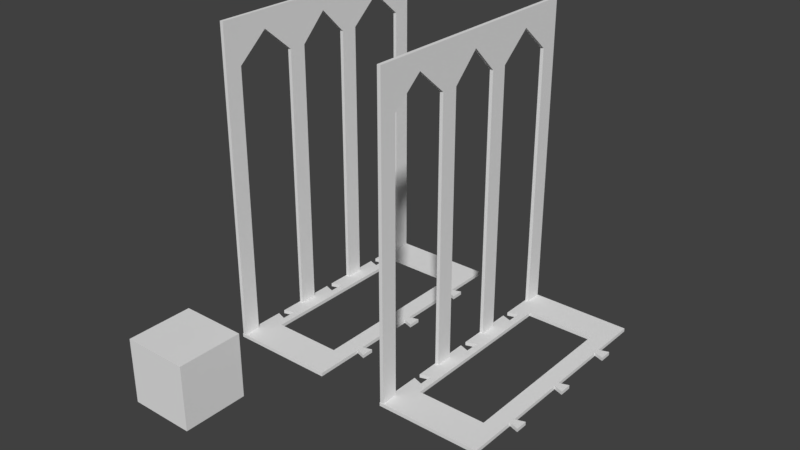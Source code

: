 # Source: design01.blend  (saved by Blender 2.79.0; exported with 4.5.12 LTS)
import bpy
from mathutils import Matrix  # noqa: F401  (used for matrix-valued properties, if any)

bpy.ops.wm.read_factory_settings(use_empty=True)
scene = bpy.context.scene
scene.name = 'Scene'

# ---- collections
col_collection_1 = bpy.data.collections.new('Collection 1'); scene.collection.children.link(col_collection_1)
col_collection_1.hide_render = True
col_collection_1.hide_viewport = True
col_collection_2 = bpy.data.collections.new('Collection 2'); scene.collection.children.link(col_collection_2)

# ---- materials (node trees are filled in below, after node groups)
mat_material = bpy.data.materials.new('Material')
mat_material.alpha_threshold = 0.0
mat_material.use_transparent_shadow = False
mat_material.roughness = 0.5
mat_material.line_color = (0.0, 0.0, 0.0, 1.0)

# ---- material node trees

# ---- world
world_world = bpy.data.worlds.new('World'); scene.world = world_world
world_world.color = (0.05088, 0.05088, 0.05088)
world_world.use_sun_shadow = False
world_world.sun_shadow_jitter_overblur = 0.0
world_world.cycles.sampling_method = 'MANUAL'

# ---- meshes
me_cube_004 = bpy.data.meshes.new('Cube.004')
me_cube_004.from_pydata([(-1.0, -1.0, -1.0), (-1.0, -1.0, 1.0), (-1.0, 1.0, -1.0), (-1.0, 1.0, 1.0), (1.0, -1.0, -1.0), (1.0, -1.0, 1.0), (1.0, 1.0, -1.0), (1.0, 1.0, 1.0)], [], [(0, 1, 3, 2), (2, 3, 7, 6), (6, 7, 5, 4), (4, 5, 1, 0), (2, 6, 4, 0), (7, 3, 1, 5)])
me_cube_004.use_remesh_preserve_volume = False
me_cube_004.use_remesh_preserve_attributes = False
me_cube_004.use_mirror_vertex_groups = False
me_cube_004.update()
me_cube_002 = bpy.data.meshes.new('Cube.002')
me_cube_002.from_pydata([(9.0, 6.99, 4.53e-07), (9.0, 0.01, 4.53e-07), (-1.192e-07, 0.01, 0.0), (3.576e-07, 6.99, 0.0), (9.0, 6.99, 0.1), (9.0, 0.009999, 0.1), (-3.576e-07, 0.01, 0.1), (5.96e-08, 6.99, 0.1), (7.75, 6.99, 4.942e-07), (7.75, 0.01, 4.942e-07), (7.75, 6.99, 0.1), (7.75, 0.01, 0.1), (9.0, 4.25, 4.53e-07), (1.192e-07, 4.25, 0.0), (9.0, 4.25, 0.1), (-1.49e-07, 4.25, 0.1), (7.75, 4.25, 0.1), (7.75, 4.25, 4.942e-07), (2.384e-07, 4.75, 0.0), (-4.47e-08, 4.75, 0.1), (7.75, 4.75, 4.942e-07), (9.0, 4.75, 4.53e-07), (9.0, 4.75, 0.1), (7.75, 4.75, 0.1), (2.98e-07, 6.5, 0.0), (7.451e-09, 6.5, 0.1), (7.75, 6.5, 4.942e-07), (9.0, 6.5, 4.53e-07), (9.0, 6.5, 0.1), (7.75, 6.5, 0.1), (9.0, 0.5, 4.53e-07), (9.0, 0.5, 0.1), (7.75, 0.5, 0.1), (0.0, 0.5, 0.0), (-2.533e-07, 0.5, 0.1), (7.75, 0.5, 4.942e-07), (5.96e-08, 2.25, 0.0), (-2.012e-07, 2.25, 0.1), (7.75, 2.25, 4.942e-07), (9.0, 2.25, 4.53e-07), (9.0, 2.25, 0.1), (7.75, 2.25, 0.1), (8.941e-08, 2.75, 0.0), (-1.751e-07, 2.75, 0.1), (7.75, 2.75, 4.942e-07), (9.0, 2.75, 4.53e-07), (9.0, 2.75, 0.1), (7.75, 2.75, 0.1), (9.0, 1.375, 4.53e-07), (9.0, 1.375, 0.1), (8.5, 1.375, 0.1), (8.5, 1.375, 5.509e-07), (8.5, 3.5, 5.509e-07), (9.0, 3.5, 4.53e-07), (9.0, 3.5, 0.1), (8.5, 3.5, 0.1), (9.0, 5.625, 4.53e-07), (9.0, 5.625, 0.1), (8.5, 5.625, 0.1), (8.5, 5.625, 5.509e-07)], [], [(35, 9, 2, 33), (32, 34, 6, 11), (30, 31, 5, 1), (9, 11, 6, 2), (24, 25, 7, 3), (10, 8, 3, 7), (4, 0, 8, 10), (1, 5, 11, 9), (31, 32, 11, 5), (30, 1, 9, 35), (21, 12, 17, 20), (22, 23, 16, 14), (51, 50, 41, 38), (21, 22, 14, 12), (23, 19, 15, 16), (20, 17, 13, 18), (14, 16, 55, 54), (39, 48, 51, 38), (56, 57, 22, 21), (57, 58, 23, 22), (56, 21, 20, 59), (13, 15, 19, 18), (0, 27, 26, 8), (4, 10, 29, 28), (0, 4, 28, 27), (10, 7, 25, 29), (8, 26, 24, 3), (58, 59, 20, 23), (2, 6, 34, 33), (48, 30, 35, 51), (49, 50, 32, 31), (48, 49, 31, 30), (12, 14, 54, 53), (40, 41, 50, 49), (44, 38, 36, 42), (47, 43, 37, 41), (45, 46, 40, 39), (46, 47, 41, 40), (45, 39, 38, 44), (52, 55, 16, 17), (53, 45, 44, 52), (54, 55, 47, 46), (53, 54, 46, 45), (35, 32, 50, 51), (39, 40, 49, 48), (36, 37, 43, 42), (12, 53, 52, 17), (44, 47, 55, 52), (29, 26, 59, 58), (27, 56, 59, 26), (28, 29, 58, 57), (27, 28, 57, 56), (35, 33, 34, 32), (44, 42, 43, 47), (20, 18, 19, 23), (26, 29, 25, 24), (38, 41, 37, 36), (15, 13, 17, 16)])
me_cube_002.materials.append(mat_material)
me_cube_002.use_remesh_preserve_volume = False
me_cube_002.use_remesh_preserve_attributes = False
me_cube_002.use_mirror_vertex_groups = False
me_cube_002.update()
me_cube_003 = bpy.data.meshes.new('Cube.003')
me_cube_003.from_pydata([(0.0, -0.085, 0.0), (0.0, -0.085, 0.1), (0.0, 0.085, 0.0), (0.0, 0.085, 0.1), (0.29, -0.18, 0.0), (0.29, -0.18, 0.1), (0.29, 0.18, 0.0), (0.29, 0.18, 0.1)], [], [(0, 1, 3, 2), (2, 3, 7, 6), (6, 7, 5, 4), (4, 5, 1, 0), (2, 6, 4, 0), (7, 3, 1, 5)])
me_cube_003.use_remesh_preserve_volume = False
me_cube_003.use_remesh_preserve_attributes = False
me_cube_003.use_mirror_vertex_groups = False
me_cube_003.update()
me_cube_001 = bpy.data.meshes.new('Cube.001')
me_cube_001.from_pydata([(0.0, -0.1, 0.0), (0.0, -0.1, 1.0), (0.0, 0.1, 0.0), (0.0, 0.1, 1.0), (0.3, -0.2, 0.0), (0.3, -0.2, 1.0), (0.3, 0.2, 0.0), (0.3, 0.2, 1.0)], [], [(0, 1, 3, 2), (2, 3, 7, 6), (6, 7, 5, 4), (4, 5, 1, 0), (2, 6, 4, 0), (7, 3, 1, 5)])
me_cube_001.use_remesh_preserve_volume = False
me_cube_001.use_remesh_preserve_attributes = False
me_cube_001.use_mirror_vertex_groups = False
me_cube_001.update()
me_cube = bpy.data.meshes.new('Cube')
me_cube.from_pydata([(3.0, 7.0, 0.0), (3.0, 0.0, 0.0), (-1.192e-07, 1.788e-07, 0.0), (3.576e-07, 7.0, 0.0), (3.0, 7.0, 0.1), (3.0, -5.96e-07, 0.1), (-3.576e-07, 3.576e-07, 0.1), (5.96e-08, 7.0, 0.1), (0.2, 7.0, 0.0), (0.2, 8.941e-08, 0.0), (0.2, 7.0, 0.1), (0.2, -1.192e-07, 0.1), (3.0, 6.0, 0.0), (2.892e-07, 6.0, 0.0), (3.0, 6.0, 0.1), (-3.096e-10, 6.0, 0.1), (0.2, 6.0, 0.1), (0.2, 6.0, 0.0), (3.0, 1.0, 0.0), (3.0, 1.0, 0.1), (0.2, 1.0, 0.1), (-3.685e-08, 1.0, 0.0), (-2.856e-07, 1.0, 0.1), (0.2, 1.0, 0.0), (0.5, 7.0, 0.0), (0.5, 6.743e-08, 0.0), (0.5, 7.0, 0.1), (0.5, -2.364e-07, 0.1), (0.5, 6.0, 0.0), (0.5, 6.0, 0.1), (0.5, 1.0, 0.0), (0.5, 1.0, 0.1), (2.5, 6.0, 0.1), (2.5, 1.0, 0.1), (2.5, 7.0, 0.0), (2.5, 1.3e-08, 0.0), (2.5, 7.0, 0.1), (2.5, -5.267e-07, 0.1), (2.5, 6.0, 0.0), (2.5, 1.0, 0.0)], [], [(23, 9, 2, 21), (20, 22, 6, 11), (18, 19, 5, 1), (9, 11, 6, 2), (13, 15, 7, 3), (10, 8, 3, 7), (26, 24, 8, 10), (25, 27, 11, 9), (31, 20, 11, 27), (30, 25, 9, 23), (24, 28, 17, 8), (26, 10, 16, 29), (21, 22, 15, 13), (0, 4, 14, 12), (10, 7, 15, 16), (8, 17, 13, 3), (2, 6, 22, 21), (28, 30, 23, 17), (29, 16, 20, 31), (12, 14, 19, 18), (16, 15, 22, 20), (17, 23, 21, 13), (39, 30, 31, 33), (36, 26, 29, 32), (34, 38, 28, 24), (39, 35, 25, 30), (33, 31, 27, 37), (35, 37, 27, 25), (36, 34, 24, 26), (4, 0, 34, 36), (1, 5, 37, 35), (19, 33, 37, 5), (18, 1, 35, 39), (0, 12, 38, 34), (4, 36, 32, 14), (12, 18, 39, 38), (14, 32, 33, 19), (39, 33, 32, 38), (38, 32, 29, 28), (29, 31, 30, 28)])
me_cube.materials.append(mat_material)
me_cube.use_remesh_preserve_volume = False
me_cube.use_remesh_preserve_attributes = False
me_cube.use_mirror_vertex_groups = False
me_cube.update()
me_cube_006 = bpy.data.meshes.new('Cube.006')
me_cube_006.from_pydata([(2.99, 5.415, 0.11), (2.99, 5.585, 0.11), (3.28, 5.32, 0.01), (3.28, 5.32, 0.11), (3.28, 5.68, 0.01), (3.28, 5.68, 0.11), (2.99, 3.415, 0.11), (2.99, 3.585, 0.11), (3.28, 3.32, 0.01), (3.28, 3.32, 0.11), (3.28, 3.68, 0.01), (3.28, 3.68, 0.11), (2.99, 1.415, 0.11), (2.99, 1.585, 0.11), (3.28, 1.32, 0.01), (3.28, 1.32, 0.11), (3.28, 1.68, 0.01), (3.28, 1.68, 0.11), (0.11, 6.99, 9.01), (0.11, 0.01, 9.01), (0.01, 6.99, 9.01), (0.01, 0.009999, 9.01), (0.11, 6.99, 7.76), (0.11, 0.01, 7.76), (0.01, 6.99, 7.76), (0.01, 0.01, 7.76), (0.11, 4.25, 9.01), (0.01, 4.25, 9.01), (0.01, 4.25, 7.76), (0.11, 4.25, 7.76), (0.11, 4.75, 7.76), (0.11, 4.75, 9.01), (0.01, 4.75, 9.01), (0.01, 4.75, 7.76), (0.11, 6.5, 7.76), (0.11, 6.5, 9.01), (0.01, 6.5, 9.01), (0.01, 6.5, 7.76), (0.11, 0.5, 9.01), (0.01, 0.5, 9.01), (0.01, 0.5, 7.76), (0.11, 0.5, 7.76), (0.11, 2.25, 7.76), (0.11, 2.25, 9.01), (0.01, 2.25, 9.01), (0.01, 2.25, 7.76), (0.11, 2.75, 7.76), (0.11, 2.75, 9.01), (0.01, 2.75, 9.01), (0.01, 2.75, 7.76), (0.11, 1.375, 9.01), (0.01, 1.375, 9.01), (0.01, 1.375, 8.51), (0.11, 1.375, 8.51), (0.11, 3.5, 8.51), (0.11, 3.5, 9.01), (0.01, 3.5, 9.01), (0.01, 3.5, 8.51), (0.11, 5.625, 9.01), (0.01, 5.625, 9.01), (0.01, 5.625, 8.51), (0.11, 5.625, 8.51), (3.0, 7.0, 0.0), (3.0, 0.0, 0.0), (0.0, 1.788e-07, 0.0), (4.768e-07, 7.0, 0.0), (3.0, 7.0, 0.1), (3.0, -5.96e-07, 0.1), (-4.768e-07, 3.576e-07, 0.1), (0.0, 7.0, 0.1), (0.2, 7.0, 0.0), (0.2, 8.941e-08, 0.0), (0.2, 7.0, 0.1), (0.2, -1.192e-07, 0.1), (3.0, 6.0, 0.0), (4.768e-07, 6.0, 0.0), (3.0, 6.0, 0.1), (0.0, 6.0, 0.1), (0.2, 6.0, 0.1), (0.2, 6.0, 0.0), (3.0, 1.0, 0.0), (3.0, 1.0, 0.1), (0.2, 1.0, 0.1), (0.0, 1.0, 0.0), (-4.768e-07, 1.0, 0.1), (0.2, 1.0, 0.0), (0.5, 7.0, 0.0), (0.5, 6.743e-08, 0.0), (0.5, 7.0, 0.1), (0.5, -2.364e-07, 0.1), (0.5, 6.0, 0.0), (0.5, 6.0, 0.1), (0.5, 1.0, 0.0), (0.5, 1.0, 0.1), (2.5, 6.0, 0.1), (2.5, 1.0, 0.1), (2.5, 7.0, 0.0), (2.5, 1.3e-08, 0.0), (2.5, 7.0, 0.1), (2.5, -5.267e-07, 0.1), (2.5, 6.0, 0.0), (2.5, 1.0, 0.0), (0.01, 4.25, 0.1), (0.11, 4.75, 0.1), (0.01, 6.5, 0.1), (0.01, 6.99, 0.1), (0.11, 6.5, 0.1), (0.11, 0.5, 0.1), (0.11, 2.75, 0.1), (0.11, 0.01, 0.1), (0.11, 4.25, 0.1), (0.01, 4.75, 0.1), (0.01, 2.25, 0.1), (0.11, 2.25, 0.1), (0.11, 6.99, 0.1), (0.01, 0.5, 0.1), (0.01, 0.01, 0.1), (0.01, 2.75, 0.1), (3.0, 1.412, 0.01), (2.99, 1.415, 0.1), (3.0, 1.412, 0.1), (2.99, 1.585, 0.1), (3.0, 1.588, 0.1), (3.0, 1.588, 0.01), (3.0, 3.412, 0.01), (2.99, 3.415, 0.1), (3.0, 3.412, 0.1), (2.99, 3.585, 0.1), (3.0, 3.588, 0.1), (3.0, 3.588, 0.01), (3.0, 5.412, 0.01), (2.99, 5.415, 0.1), (3.0, 5.412, 0.1), (2.99, 5.585, 0.1), (3.0, 5.588, 0.1), (3.0, 5.588, 0.01), (0.003165, 1.396, 0.1), (-4.768e-07, 1.397, 0.1), (0.0, 1.397, 0.0), (0.2, 1.33, 0.1), (0.1827, 1.336, 0.1), (0.2, 1.33, 0.0), (0.29, 1.3, -1.49e-08), (0.29, 1.3, 0.1), (0.29, 1.7, -1.49e-08), (0.29, 1.7, 0.1), (0.2, 1.67, 0.1), (0.004839, 1.605, 0.1), (-4.768e-07, 1.603, 0.1), (0.0, 1.603, 0.0), (0.1661, 1.659, 0.1), (0.2, 1.67, 0.0), (0.0, 3.397, 0.0), (0.0, 3.397, 0.1), (0.2, 3.33, 0.1), (0.29, 3.3, 0.1), (0.2, 3.33, 0.0), (0.29, 3.3, 0.0), (0.29, 3.7, 0.1), (0.29, 3.7, 0.0), (0.2, 3.67, 0.1), (0.0, 3.603, 0.0), (0.0, 3.603, 0.1), (0.2, 3.67, 0.0), (0.003454, 5.396, 0.1), (4.768e-07, 5.397, 0.0), (0.0, 5.397, 0.1), (0.2, 5.33, 0.1), (0.1529, 5.346, 0.1), (0.29, 5.3, 0.1), (0.2, 5.33, 0.0), (0.29, 5.3, 0.0), (0.29, 5.7, 0.1), (0.29, 5.7, 0.0), (0.2, 5.67, 0.1), (0.002262, 5.604, 0.1), (0.1757, 5.662, 0.1), (4.768e-07, 5.603, 0.0), (0.0, 5.603, 0.1), (0.2, 5.67, 0.0)], [], [(4, 5, 3, 2), (2, 3, 0, 131, 132, 130), (5, 1, 0, 3), (10, 11, 9, 8), (8, 9, 6, 125, 126, 124), (11, 7, 6, 9), (16, 17, 15, 14), (14, 15, 12, 119, 120, 118), (17, 13, 12, 15), (41, 23, 109, 107), (40, 115, 116, 25), (38, 39, 21, 19), (23, 25, 116, 109), (24, 22, 114, 105), (20, 18, 22, 24), (19, 21, 25, 23), (39, 40, 25, 21), (38, 19, 23, 41), (31, 26, 29, 30), (32, 33, 28, 27), (53, 52, 45, 42), (31, 32, 27, 26), (33, 111, 102, 28), (30, 29, 110, 103), (27, 28, 57, 56), (43, 50, 53, 42), (58, 59, 32, 31), (59, 60, 33, 32), (58, 31, 30, 61), (18, 35, 34, 22), (20, 24, 37, 36), (18, 20, 36, 35), (24, 105, 104, 37), (22, 34, 106, 114), (60, 61, 30, 33), (50, 38, 41, 53), (51, 52, 40, 39), (50, 51, 39, 38), (26, 27, 56, 55), (44, 45, 52, 51), (46, 42, 113, 108), (49, 117, 112, 45), (47, 48, 44, 43), (48, 49, 45, 44), (47, 43, 42, 46), (54, 57, 28, 29), (55, 47, 46, 54), (56, 57, 49, 48), (55, 56, 48, 47), (41, 40, 52, 53), (43, 44, 51, 50), (26, 55, 54, 29), (46, 49, 57, 54), (37, 34, 61, 60), (35, 58, 61, 34), (36, 37, 60, 59), (35, 36, 59, 58), (41, 107, 115, 40), (46, 108, 117, 49), (30, 103, 111, 33), (34, 37, 104, 106), (42, 45, 112, 113), (85, 71, 64, 83), (82, 84, 68, 116, 115, 107, 109, 73), (80, 81, 67, 63), (71, 73, 68, 64), (75, 77, 69, 65), (72, 70, 65, 69), (88, 86, 70, 72), (87, 89, 73, 71), (93, 82, 73, 89), (92, 87, 71, 85), (86, 90, 79, 70), (88, 72, 78, 91), (83, 84, 137, 138), (62, 66, 76, 74), (72, 114, 106, 104, 77, 78), (70, 79, 75, 65), (64, 68, 84, 83), (90, 92, 85, 141, 142, 144, 151, 156, 157, 159, 163, 170, 171, 173, 179, 79), (91, 78, 174, 172, 169, 167, 160, 158, 155, 154, 146, 145, 143, 139, 82, 93), (74, 76, 134, 135, 130, 132, 128, 129, 124, 126, 122, 123, 118, 120, 81, 80), (78, 176, 174), (79, 179, 177, 75), (101, 92, 93, 95), (98, 88, 91, 94), (96, 100, 90, 86), (101, 97, 87, 92), (95, 93, 89, 99), (97, 99, 89, 87), (98, 96, 86, 88), (66, 62, 96, 98), (63, 67, 99, 97), (81, 95, 99, 67), (80, 63, 97, 101), (62, 74, 100, 96), (66, 98, 94, 76), (74, 80, 101, 100), (76, 94, 95, 81, 120, 119, 121, 122, 126, 125, 127, 128, 132, 131, 133, 134), (101, 95, 94, 100), (100, 94, 91, 90), (91, 93, 92, 90), (82, 140, 136, 84), (77, 175, 176, 78), (77, 104, 105, 114, 72, 69), (73, 109, 116, 68), (102, 110, 29, 28), (123, 122, 121, 13, 17, 16), (121, 119, 12, 13), (118, 123, 16, 14), (129, 128, 127, 7, 11, 10), (127, 125, 6, 7), (124, 129, 10, 8), (135, 134, 133, 1, 5, 4), (133, 131, 0, 1), (130, 135, 4, 2), (147, 150, 108, 113, 112), (149, 148, 153, 152), (144, 145, 146, 150, 147, 148, 149, 151), (138, 141, 85, 83), (139, 140, 82), (136, 137, 84), (142, 143, 145, 144), (143, 142, 141, 138, 137, 136, 140, 139), (157, 155, 158, 159), (152, 156, 151, 149), (161, 162, 166, 165), (159, 158, 160, 162, 161, 163), (154, 153, 148, 147, 112, 117, 108, 150, 146), (155, 157, 156, 152, 153, 154), (173, 172, 174, 176, 175, 178, 177, 179), (165, 170, 163, 161), (167, 168, 103, 110, 102, 164, 166, 162, 160), (178, 175, 77), (171, 169, 172, 173), (168, 164, 102, 111, 103), (169, 171, 170, 165, 166, 164, 168, 167), (177, 178, 77, 75)])
me_cube_006.use_remesh_preserve_volume = False
me_cube_006.use_remesh_preserve_attributes = False
me_cube_006.use_mirror_vertex_groups = False
me_cube_006.update()
me_cube_005 = bpy.data.meshes.new('Cube.005')
me_cube_005.from_pydata([(-1.0, -3.0, -1.0), (-1.0, -3.0, 1.0), (-1.0, -1.0, -1.0), (-1.0, -1.0, 1.0), (1.0, -3.0, -1.0), (1.0, -3.0, 1.0), (1.0, -1.0, -1.0), (1.0, -1.0, 1.0)], [], [(0, 1, 3, 2), (2, 3, 7, 6), (6, 7, 5, 4), (4, 5, 1, 0), (2, 6, 4, 0), (7, 3, 1, 5)])
me_cube_005.use_remesh_preserve_volume = False
me_cube_005.use_remesh_preserve_attributes = False
me_cube_005.use_mirror_vertex_groups = False
me_cube_005.update()

# ---- objects
ob_cube = bpy.data.objects.new('Cube', me_cube_004)
ob_wall = bpy.data.objects.new('wall', me_cube_002)
ob_ext_004 = bpy.data.objects.new('ext.004', me_cube_003)
ob_nap_007 = bpy.data.objects.new('nap.007', me_cube_001)
ob_ext_003 = bpy.data.objects.new('ext.003', me_cube_003)
ob_ext_2 = bpy.data.objects.new('ext_2', me_cube_003)
ob_ext_1 = bpy.data.objects.new('ext_1', me_cube_003)
ob_ext_0 = bpy.data.objects.new('ext_0', me_cube_003)
ob_base_002 = bpy.data.objects.new('base.002', me_cube_002)
ob_nap_006 = bpy.data.objects.new('nap.006', me_cube_001)
ob_nap_005 = bpy.data.objects.new('nap.005', me_cube_001)
ob_nap_004 = bpy.data.objects.new('nap.004', me_cube_001)
ob_nap_2 = bpy.data.objects.new('nap_2', me_cube_001)
ob_nap_1 = bpy.data.objects.new('nap_1', me_cube_001)
ob_nap_0 = bpy.data.objects.new('nap_0', me_cube_001)
ob_nap = bpy.data.objects.new('nap', me_cube_001)
ob_base = bpy.data.objects.new('base', me_cube)
ob_sum_export = bpy.data.objects.new('SUM_EXPORT', me_cube_006)
ob_sum = bpy.data.objects.new('SUM', me_cube_005)

# ---- transforms, parenting, visibility, modifiers, constraints
ob_cube.location = (0.4974, 2.279, 5.791)
ob_cube.scale = (0.05, 4.25, 5.5)
ob_cube.lineart.crease_threshold = 0.0
ob_wall.location = (0.11, 0.0, 0.01)
ob_wall.rotation_euler = (-0.0, -1.571, 0.0)
ob_wall.lock_rotations_4d = False
ob_wall.empty_display_type = 'ARROWS'
ob_wall.lineart.crease_threshold = 0.0
ob_ext_004.location = (0.0, 1.5, 0.7)
ob_ext_004.lineart.crease_threshold = 0.0
ob_nap_007.location = (0.0, 9.5, -0.25)
ob_nap_007.lineart.crease_threshold = 0.0
ob_ext_003.location = (3.0, 9.5, 0.0)
ob_ext_003.lineart.crease_threshold = 0.0
ob_ext_2.location = (2.99, 5.5, 0.01)
ob_ext_2.lineart.crease_threshold = 0.0
ob_ext_1.location = (2.99, 3.5, 0.01)
ob_ext_1.lineart.crease_threshold = 0.0
ob_ext_0.location = (2.99, 1.5, 0.01)
ob_ext_0.lineart.crease_threshold = 0.0
ob_base_002.location = (-11.0, 0.0, 0.0)
ob_base_002.lock_rotations_4d = False
ob_base_002.empty_display_type = 'ARROWS'
ob_base_002.lineart.crease_threshold = 0.0
ob_nap_006.location = (5.0, 4.5, -0.25)
ob_nap_006.rotation_euler = (0.0, -0.0, 3.142)
ob_nap_006.lineart.crease_threshold = 0.0
ob_nap_005.location = (5.0, 2.5, -0.25)
ob_nap_005.rotation_euler = (0.0, -0.0, 3.142)
ob_nap_005.lineart.crease_threshold = 0.0
ob_nap_004.location = (5.0, 0.5, -0.25)
ob_nap_004.rotation_euler = (0.0, -0.0, 3.142)
ob_nap_004.lineart.crease_threshold = 0.0
ob_nap_2.location = (-0.01, 5.5, -0.25)
ob_nap_2.lineart.crease_threshold = 0.0
ob_nap_1.location = (-0.01, 3.5, -0.25)
ob_nap_1.lineart.crease_threshold = 0.0
ob_nap_0.location = (-0.01, 1.5, -0.25)
ob_nap_0.lineart.crease_threshold = 0.0
ob_nap.location = (-0.7547, -1.499, -0.5274)
ob_nap.lineart.crease_threshold = 0.0
ob_base.location = (0.0, 0.0, 0.0)
ob_base.lock_rotations_4d = False
ob_base.empty_display_type = 'ARROWS'
ob_base.lineart.crease_threshold = 0.0
ob_sum_export.location = (5.0, 0.0, 0.0)
ob_sum_export.lineart.crease_threshold = 0.0
ob_sum.location = (0.0, 0.0, 0.0)
ob_sum.lineart.crease_threshold = 0.0
_m = ob_sum.modifiers.new('Boolean', 'BOOLEAN')
_m.object = ob_base
_m.operation = 'UNION'
_m.solver = 'FAST'
_m = ob_sum.modifiers.new('Boolean.001', 'BOOLEAN')
_m.object = ob_wall
_m.operation = 'UNION'
_m.solver = 'FAST'
_m = ob_sum.modifiers.new('Boolean.002', 'BOOLEAN')
_m.object = ob_ext_0
_m.operation = 'UNION'
_m.solver = 'FAST'
_m = ob_sum.modifiers.new('Boolean.006', 'BOOLEAN')
_m.object = ob_ext_1
_m.operation = 'UNION'
_m.solver = 'FAST'
_m = ob_sum.modifiers.new('nap_0', 'BOOLEAN')
_m.object = ob_ext_2
_m.operation = 'UNION'
_m.solver = 'FAST'
_m = ob_sum.modifiers.new('Boolean.005', 'BOOLEAN')
_m.object = ob_nap_0
_m.solver = 'FAST'
_m = ob_sum.modifiers.new('Boolean.003', 'BOOLEAN')
_m.object = ob_nap_1
_m.solver = 'FAST'
_m = ob_sum.modifiers.new('Boolean.004', 'BOOLEAN')
_m.object = ob_nap_2
_m.solver = 'FAST'

# ---- collection membership
col_collection_1.objects.link(ob_cube)
col_collection_1.objects.link(ob_wall)
col_collection_1.objects.link(ob_ext_004)
col_collection_1.objects.link(ob_nap_007)
col_collection_1.objects.link(ob_ext_003)
col_collection_1.objects.link(ob_ext_2)
col_collection_1.objects.link(ob_ext_1)
col_collection_1.objects.link(ob_ext_0)
col_collection_1.objects.link(ob_base_002)
col_collection_1.objects.link(ob_nap_006)
col_collection_1.objects.link(ob_nap_005)
col_collection_1.objects.link(ob_nap_004)
col_collection_1.objects.link(ob_nap_2)
col_collection_1.objects.link(ob_nap_1)
col_collection_1.objects.link(ob_nap_0)
col_collection_1.objects.link(ob_nap)
col_collection_1.objects.link(ob_base)
col_collection_2.objects.link(ob_sum_export)
col_collection_2.objects.link(ob_sum)

# ---- scene / render settings (as saved in the file)
scene.frame_start = 1; scene.frame_end = 250; scene.frame_set(1)
scene.render.engine = 'BLENDER_EEVEE_NEXT'
scene.render.resolution_percentage = 50
scene.render.dither_intensity = 0.0
scene.cycles.use_denoising = False
scene.cycles.samples = 128
scene.cycles.sampling_pattern = 'TABULATED_SOBOL'
scene.cycles.use_adaptive_sampling = False
scene.cycles.use_light_tree = False
scene.cycles.blur_glossy = 0.0
scene.cycles.sample_clamp_indirect = 0.0
scene.view_settings.view_transform = 'Standard'
bpy.context.view_layer.update()

# ---- added for rendering (the .blend has no active camera and no usable light): camera, sun
cam_auto = bpy.data.cameras.new('AutoCamera')
cam_auto.lens = 50.0
cam_auto.sensor_width = 36.0
cam_auto.clip_end = 1000.0
ob_auto_camera = bpy.data.objects.new('AutoCamera', cam_auto)
scene.collection.objects.link(ob_auto_camera)
ob_auto_camera.location = (20.0307, -17.2368, 16.8296)
ob_auto_camera.rotation_euler = (1.09748, -7.21219e-08, 0.694738)
scene.camera = ob_auto_camera
light_auto_sun = bpy.data.lights.new('AutoSun', 'SUN')
light_auto_sun.energy = 3.0
light_auto_sun.angle = 0.0523599
ob_auto_sun = bpy.data.objects.new('AutoSun', light_auto_sun)
scene.collection.objects.link(ob_auto_sun)
ob_auto_sun.rotation_euler = (0.872665, 0.174533, 0.523599)
bpy.context.view_layer.update()

